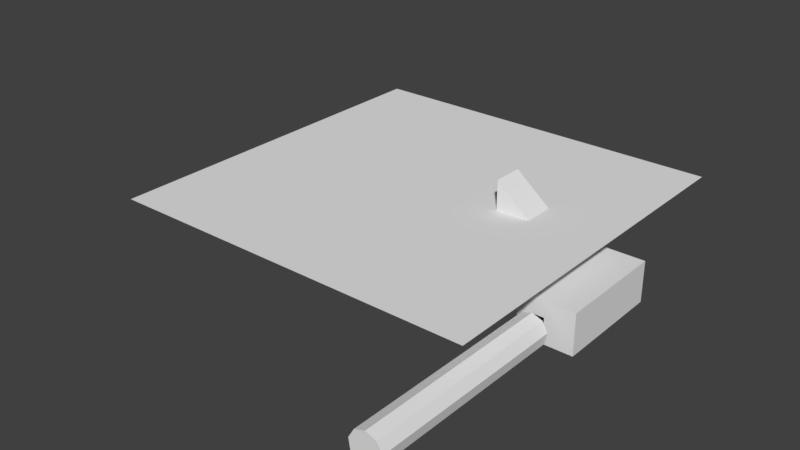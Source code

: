 # Source: TerrainAndUndergroundblend.blend  (saved by Blender 2.78.0; exported with 4.5.12 LTS)
import bpy
from mathutils import Matrix  # noqa: F401  (used for matrix-valued properties, if any)

bpy.ops.wm.read_factory_settings(use_empty=True)
scene = bpy.context.scene
scene.name = 'Scene'

# ---- collections
col_collection_1 = bpy.data.collections.new('Collection 1'); scene.collection.children.link(col_collection_1)

# ---- world
world_world = bpy.data.worlds.new('World'); scene.world = world_world
world_world.color = (0.05088, 0.05088, 0.05088)
world_world.use_sun_shadow = False
world_world.sun_shadow_jitter_overblur = 0.0
world_world.cycles.sampling_method = 'MANUAL'

# ---- meshes
me_cube_003 = bpy.data.meshes.new('Cube.003')
me_cube_003.from_pydata([(5.07, 0.4736, -0.1499), (5.07, 0.4736, 1.85), (5.07, 2.474, -0.1499), (5.07, 2.474, 1.85), (9.768, 0.4736, -4.019), (9.768, 0.4736, -2.019), (9.768, 2.474, -4.019), (9.768, 2.474, -2.019), (5.07, 1.968, 0.03129), (5.07, 0.9791, 0.03129), (5.07, 0.9791, 1.345), (5.07, 1.968, 1.345), (9.917, 2.12, -3.916), (9.917, 1.131, -3.916), (9.917, 1.131, -2.927), (9.917, 2.12, -2.927)], [], [(0, 1, 10, 9), (2, 3, 7, 6), (6, 7, 5, 4), (4, 5, 1, 0), (2, 6, 4, 0), (7, 3, 1, 5), (8, 9, 13, 12), (1, 3, 11, 10), (2, 0, 9, 8), (3, 2, 8, 11), (11, 8, 12, 15), (9, 10, 14, 13), (10, 11, 15, 14)])
me_cube_003.use_remesh_preserve_volume = False
me_cube_003.use_remesh_preserve_attributes = False
me_cube_003.use_mirror_vertex_groups = False
me_cube_003.update()
me_cube_002 = bpy.data.meshes.new('Cube.002')
me_cube_002.from_pydata([(9.784, -4.091, -4.194), (9.784, -4.091, -1.567), (9.784, 3.091, -4.194), (9.784, 3.091, -1.567), (13.36, -4.091, -4.194), (13.36, -4.091, -1.567), (13.36, 3.091, -4.194), (13.36, 3.091, -1.567), (10.72, -4.091, -3.95), (10.72, -4.091, -2.575), (11.48, -4.091, -2.575), (11.48, -4.091, -3.95), (10.72, -4.091, -2.575), (11.48, -4.091, -2.575), (9.896, 2.638, -3.95), (9.896, 2.638, -1.649), (12.88, 2.638, -1.649), (12.88, 2.638, -3.95), (10.72, -3.814, -2.575), (11.48, -3.814, -2.575), (11.48, -3.814, -3.95), (10.72, -3.814, -3.95), (9.896, -3.591, -1.649), (12.88, -3.591, -1.649), (12.88, -3.591, -3.95), (9.896, -3.591, -3.95), (9.784, 2.032, -3.95), (9.784, 1.368, -3.939), (9.784, -1.357, -4.194), (9.784, -1.357, -1.567), (9.784, 1.244, -1.567), (9.784, 2.234, -1.567), (13.36, -1.357, -4.194), (13.36, 0.4388, -4.194), (13.36, 2.234, -4.194), (13.36, 2.234, -1.567), (13.36, 0.4388, -1.567), (13.36, -1.357, -1.567), (9.784, -4.091, -2.685), (9.784, 3.091, -2.685), (13.36, 3.091, -2.685), (13.36, -4.091, -2.685), (10.72, -4.091, -3.16), (11.48, -4.091, -3.16), (9.896, 2.638, -3.16), (12.88, 2.638, -3.16), (10.72, -3.814, -3.16), (11.48, -3.814, -3.16), (9.896, -3.591, -3.16), (12.88, -3.591, -3.16), (13.36, 2.234, -2.685), (13.36, 0.4388, -2.685), (13.36, -1.357, -2.685), (9.784, -1.357, -2.685), (9.784, 1.364, -3.041), (9.784, 2.038, -3.037), (9.896, 0.2087, -1.649), (12.88, 0.2087, -1.649), (12.88, 0.2087, -3.95), (9.896, 1.369, -3.95), (9.896, 1.369, -3.034), (12.88, 0.2087, -3.16), (9.896, 0.8403, -1.649), (9.896, 2.046, -3.034), (12.88, 0.8403, -3.16), (12.88, 0.8403, -1.649), (12.88, 0.8403, -3.95), (9.896, 2.046, -3.95)], [], [(55, 31, 3, 39), (39, 3, 7, 40), (52, 37, 5, 41), (5, 1, 9, 10), (28, 32, 4, 0), (37, 29, 1, 5), (65, 62, 15, 16), (41, 5, 10, 43), (38, 0, 8, 42), (0, 4, 11, 8), (10, 9, 12, 13), (45, 16, 15, 44), (64, 65, 16, 45), (67, 66, 17, 14), (63, 67, 14, 44), (42, 8, 21, 46), (8, 11, 20, 21), (43, 10, 19, 47), (10, 9, 18, 19), (46, 21, 25, 48), (21, 20, 24, 25), (47, 19, 23, 49), (19, 18, 22, 23), (7, 3, 31, 35), (35, 31, 30, 36), (36, 30, 29, 37), (2, 6, 34, 26), (26, 34, 33, 27), (27, 33, 32, 28), (40, 7, 35, 50), (50, 35, 36, 51), (51, 36, 37, 52), (38, 1, 29, 53), (53, 29, 30, 54), (54, 30, 31, 55), (24, 49, 61, 58), (28, 53, 54, 27), (0, 38, 53, 28), (33, 51, 52, 32), (34, 50, 51, 33), (6, 40, 50, 34), (20, 47, 49, 24), (18, 46, 48, 22), (11, 43, 47, 20), (9, 42, 46, 18), (62, 63, 44, 15), (66, 64, 45, 17), (17, 45, 44, 14), (1, 38, 42, 9), (4, 41, 43, 11), (32, 52, 41, 4), (2, 39, 40, 6), (26, 55, 39, 2), (22, 48, 60, 56), (48, 25, 59, 60), (25, 24, 58, 59), (49, 23, 57, 61), (23, 22, 56, 57), (58, 61, 64, 66), (56, 60, 63, 62), (59, 58, 66, 67), (61, 57, 65, 64), (57, 56, 62, 65), (55, 26, 67, 63), (55, 63, 60, 54), (54, 60, 59, 27), (27, 59, 67, 26)])
me_cube_002.use_remesh_preserve_volume = False
me_cube_002.use_remesh_preserve_attributes = False
me_cube_002.use_mirror_vertex_groups = False
me_cube_002.update()
me_cylinder_001 = bpy.data.meshes.new('Cylinder.001')
me_cylinder_001.from_pydata([(11.41, -17.78, -4.009), (11.44, -4.692, -4.126), (11.95, -17.77, -3.558), (11.98, -4.689, -3.675), (12.08, -17.77, -2.865), (12.11, -4.683, -2.982), (11.73, -17.76, -2.253), (11.76, -4.677, -2.37), (11.07, -17.76, -2.01), (11.09, -4.674, -2.127), (10.4, -17.76, -2.249), (10.43, -4.675, -2.366), (10.05, -17.76, -2.858), (10.08, -4.679, -2.975), (10.17, -17.77, -3.552), (10.2, -4.686, -3.669), (10.71, -17.77, -4.007), (10.74, -4.691, -4.124), (11.78, -4.688, -3.559), (11.36, -4.69, -3.91), (11.88, -4.683, -3.021), (11.61, -4.679, -2.546), (11.09, -4.676, -2.357), (10.58, -4.676, -2.543), (10.3, -4.68, -3.016), (10.4, -4.685, -3.555), (10.81, -4.689, -3.908), (11.76, -17.28, -3.447), (11.34, -17.29, -3.797), (11.85, -17.28, -2.908), (11.58, -17.27, -2.433), (11.07, -17.27, -2.244), (10.55, -17.27, -2.43), (10.28, -17.28, -2.903), (10.37, -17.28, -3.442), (10.79, -17.29, -3.795)], [], [(0, 1, 3, 2), (2, 3, 5, 4), (4, 5, 7, 6), (6, 7, 9, 8), (8, 9, 11, 10), (10, 11, 13, 12), (12, 13, 15, 14), (11, 9, 22, 23), (14, 15, 17, 16), (16, 17, 1, 0), (0, 2, 4, 6, 8, 10, 12, 14, 16), (23, 22, 31, 32), (9, 7, 21, 22), (3, 1, 19, 18), (7, 5, 20, 21), (5, 3, 18, 20), (1, 17, 26, 19), (17, 15, 25, 26), (15, 13, 24, 25), (13, 11, 23, 24), (27, 28, 35, 34, 33, 32, 31, 30, 29), (20, 18, 27, 29), (19, 26, 35, 28), (24, 23, 32, 33), (21, 20, 29, 30), (25, 24, 33, 34), (22, 21, 30, 31), (18, 19, 28, 27), (26, 25, 34, 35)])
me_cylinder_001.use_remesh_preserve_volume = False
me_cylinder_001.use_remesh_preserve_attributes = False
me_cylinder_001.use_mirror_vertex_groups = False
me_cylinder_001.update()
me_plane = bpy.data.meshes.new('Plane')
me_plane.from_pydata([(-12.11, -12.11, 0.0), (12.11, -12.11, 0.0), (-12.11, 12.11, 0.0), (12.11, 12.11, 0.0), (7.945, -12.11, 0.0), (7.945, 12.11, 0.0), (4.752, 12.11, 0.0), (4.752, -12.11, 0.0), (7.161, 0.5263, 0.0), (4.981, 0.5263, 0.0), (7.161, 2.526, 0.0), (4.981, 2.526, 0.0)], [], [(4, 1, 3, 5, 10, 8), (11, 10, 5, 6), (0, 7, 9, 11, 6, 2), (7, 4, 8, 9)])
me_plane.use_remesh_preserve_volume = False
me_plane.use_remesh_preserve_attributes = False
me_plane.use_mirror_vertex_groups = False
me_plane.update()

# ---- objects
ob_cube_001 = bpy.data.objects.new('Cube.001', me_cube_003)
ob_cube = bpy.data.objects.new('Cube', me_cube_002)
ob_cylinder = bpy.data.objects.new('Cylinder', me_cylinder_001)
ob_plane = bpy.data.objects.new('Plane', me_plane)

# ---- transforms, parenting, visibility, modifiers, constraints
ob_cube_001.location = (0.0, 0.0, 0.0)
ob_cube_001.lineart.crease_threshold = 0.0
ob_cube.location = (0.0, 0.0, 0.0)
ob_cube.lineart.crease_threshold = 0.0
ob_cylinder.location = (0.0, 0.0, 0.0)
ob_cylinder.lineart.crease_threshold = 0.0
ob_plane.location = (0.0, 0.0, 0.0)
ob_plane.lineart.crease_threshold = 0.0

# ---- collection membership
col_collection_1.objects.link(ob_cube_001)
col_collection_1.objects.link(ob_cube)
col_collection_1.objects.link(ob_cylinder)
col_collection_1.objects.link(ob_plane)

# ---- scene / render settings (as saved in the file)
scene.frame_start = 1; scene.frame_end = 250; scene.frame_set(1)
scene.render.engine = 'BLENDER_EEVEE_NEXT'
scene.render.resolution_percentage = 50
scene.render.dither_intensity = 0.0
scene.cycles.use_denoising = False
scene.cycles.samples = 128
scene.cycles.sampling_pattern = 'TABULATED_SOBOL'
scene.cycles.light_sampling_threshold = 0.0
scene.cycles.use_adaptive_sampling = False
scene.cycles.use_light_tree = False
scene.cycles.blur_glossy = 0.0
scene.cycles.sample_clamp_indirect = 0.0
scene.view_settings.view_transform = 'Standard'
bpy.context.view_layer.update()

# ---- added for rendering (the .blend has no active camera and no usable light): camera, sun
cam_auto = bpy.data.cameras.new('AutoCamera')
cam_auto.lens = 50.0
cam_auto.sensor_width = 36.0
cam_auto.clip_end = 1000.0
ob_auto_camera = bpy.data.objects.new('AutoCamera', cam_auto)
scene.collection.objects.link(ob_auto_camera)
ob_auto_camera.location = (37.389, -46.9482, 28.2391)
ob_auto_camera.rotation_euler = (1.09748, -7.21219e-08, 0.694738)
scene.camera = ob_auto_camera
light_auto_sun = bpy.data.lights.new('AutoSun', 'SUN')
light_auto_sun.energy = 3.0
light_auto_sun.angle = 0.0523599
ob_auto_sun = bpy.data.objects.new('AutoSun', light_auto_sun)
scene.collection.objects.link(ob_auto_sun)
ob_auto_sun.rotation_euler = (0.872665, 0.174533, 0.523599)
bpy.context.view_layer.update()
